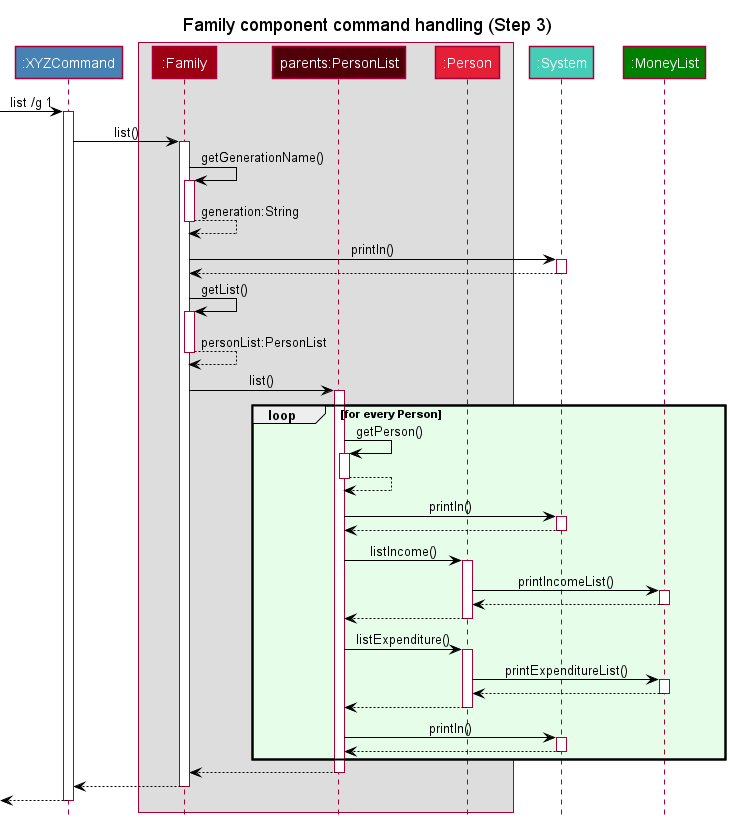

The diagram above was rendered by PlantUML. Its source (embedded in the PNG):
@startuml
!include style.puml
skinparam arrowColor #BLACK
skinparam noteTextAlignment left

Title: Family component command handling (Step 3)

participant ":XYZCommand" as Command COMMAND_COLOR

box
participant ":Family" as Family MODEL_COLOR
participant "parents:PersonList" as Parents MODEL_COLOR_T3
participant ":Person" as Person MODEL_COLOR_T2
end box

participant ":System" as System SYSTEM_COLOR
participant ":MoneyList" as Money MONEY_COLOR

-> Command: list /g 1
activate Command
Command -> Family: list()
activate Family
Family -> Family: getGenerationName()
activate Family
Family --> Family: generation:String
deactivate Family
Family -> System: println()
activate System
Family <-- System
deactivate System
Family -> Family: getList()
activate Family
Family --> Family: personList:PersonList
deactivate Family
Family -> Parents: list()
activate Parents
loop LOOP_COLOR for every Person
    Parents -> Parents: getPerson()
    activate Parents
    Parents --> Parents:
    deactivate Parents
    Parents -> System: println()
    activate System
    Parents <-- System
    deactivate System
    Parents -> Person: listIncome()
    activate Person
    Person -> Money: printIncomeList()
    activate Money
    Person <-- Money
    deactivate Money
    Parents <-- Person
    deactivate Person
    Parents -> Person: listExpenditure()
    activate Person
    Person -> Money: printExpenditureList()
    activate Money
    Person <-- Money
    deactivate Money
    Parents <-- Person
    deactivate Person
    Parents -> System: println()
    activate System
    Parents <-- System
    deactivate System
end loop
Family <-- Parents
deactivate Parents
Command <-- Family
deactivate Family
<-- Command
deactivate Command

@enduml